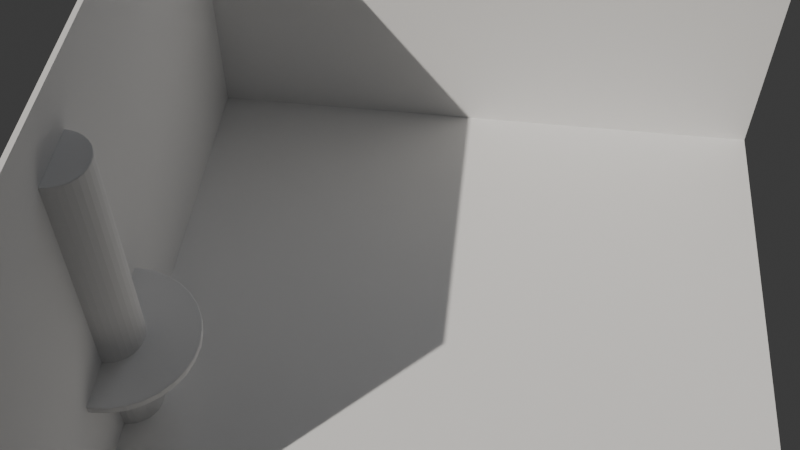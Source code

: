# Source: model-a-bathroom.blend  (saved by Blender 5.1.30; exported with 4.5.12 LTS)
import bpy
from mathutils import Matrix  # noqa: F401  (used for matrix-valued properties, if any)

bpy.ops.wm.read_factory_settings(use_empty=True)
scene = bpy.context.scene
scene.name = 'Scene'

# ---- collections
col_collection = bpy.data.collections.new('Collection'); scene.collection.children.link(col_collection)

# ---- world
world_world = bpy.data.worlds.new('World'); scene.world = world_world
world_world.use_nodes = True; world_world.node_tree.nodes.clear()
_N = world_world.node_tree.nodes; _L = world_world.node_tree.links
n0 = _N.new('ShaderNodeOutputWorld'); n0.name = 'World Output'; n0.location = (200, 100)
n1 = _N.new('ShaderNodeBackground'); n1.name = 'Background'; n1.location = (-200, 100)
n1.inputs[0].default_value = (0.05088, 0.05088, 0.05088, 1.0)
_L.new(n1.outputs[0], n0.inputs[0])
n0.is_active_output = True
world_world.color = (0.05088, 0.05088, 0.05088)
world_world.sun_shadow_jitter_overblur = 0.0

# ---- cameras
cam_camera = bpy.data.cameras.new('Camera')

# ---- lights
light_sun = bpy.data.lights.new('Sun', 'SUN')
light_sun.color = (1.0, 0.95, 0.88)
light_sun.energy = 3.0
light_area = bpy.data.lights.new('Area', 'AREA')
light_area.color = (0.85, 0.9, 1.0)
light_area.energy = 200.0
light_area.size = 8.0
light_area.size_y = 1.0
light_area_001 = bpy.data.lights.new('Area.001', 'AREA')
light_area_001.energy = 100.0
light_area_001.size = 10.0
light_area_001.size_y = 1.0

# ---- meshes
me_plane = bpy.data.meshes.new('Plane')
me_plane.from_pydata([(-4.0, 9.05e-06, 2.5), (4.0, 9.05e-06, 2.5), (-4.0, -9.05e-06, -2.5), (4.0, -9.05e-06, -2.5)], [], [(0, 1, 3, 2)])
_uv = me_plane.uv_layers.new(name='UVMap')
_uv.uv.foreach_set('vector', [0.0, 0.0, 1.0, 0.0, 1.0, 1.0, 0.0, 1.0])
_uv.active_render = True
_uv = me_plane.uv_layers.new(name='AO')
_uv.uv.foreach_set('vector', [0.0, 0.0, 1.0, 0.0, 1.0, 1.0, 0.0, 1.0])
me_plane.materials.append(None)
me_plane.update()
me_plane_001 = bpy.data.meshes.new('Plane.001')
me_plane_001.from_pydata([(-4.0, 0.0, -2.5), (4.0, 0.0, -2.5), (-4.0, 3.0, -2.5), (4.0, 3.0, -2.5)], [], [(0, 1, 3, 2)])
_uv = me_plane_001.uv_layers.new(name='UVMap')
_uv.uv.foreach_set('vector', [0.0, 0.0, 1.0, 0.0, 1.0, 1.0, 0.0, 1.0])
_uv.active_render = True
_uv = me_plane_001.uv_layers.new(name='AO')
_uv.uv.foreach_set('vector', [0.0, 0.0, 1.0, 0.0, 1.0, 1.0, 0.0, 1.0])
me_plane_001.materials.append(None)
me_plane_001.update()
me_plane_002 = bpy.data.meshes.new('Plane.002')
me_plane_002.from_pydata([(-4.0, 3.0, -2.5), (4.0, 3.0, -2.5), (-4.0, 5.0, -2.5), (4.0, 5.0, -2.5)], [], [(0, 1, 3, 2)])
_uv = me_plane_002.uv_layers.new(name='UVMap')
_uv.uv.foreach_set('vector', [0.0, 0.0, 1.0, 0.0, 1.0, 1.0, 0.0, 1.0])
_uv.active_render = True
_uv = me_plane_002.uv_layers.new(name='AO')
_uv.uv.foreach_set('vector', [0.0, 0.0, 1.0, 0.0, 1.0, 1.0, 0.0, 1.0])
me_plane_002.materials.append(None)
me_plane_002.update()
me_plane_003 = bpy.data.meshes.new('Plane.003')
me_plane_003.from_pydata([(-4.0, 5.0, -2.5), (4.0, 5.0, -2.5), (-4.0, 8.0, -2.5), (4.0, 8.0, -2.5)], [], [(0, 1, 3, 2)])
_uv = me_plane_003.uv_layers.new(name='UVMap')
_uv.uv.foreach_set('vector', [0.0, 0.0, 1.0, 0.0, 1.0, 1.0, 0.0, 1.0])
_uv.active_render = True
_uv = me_plane_003.uv_layers.new(name='AO')
_uv.uv.foreach_set('vector', [0.0, 0.0, 1.0, 0.0, 1.0, 1.0, 0.0, 1.0])
me_plane_003.materials.append(None)
me_plane_003.update()
me_plane_004 = bpy.data.meshes.new('Plane.004')
me_plane_004.from_pydata([(-4.0, 0.0, 2.5), (-4.0, 0.0, -2.5), (-4.0, 3.0, 2.5), (-4.0, 3.0, -2.5)], [], [(0, 1, 3, 2)])
_uv = me_plane_004.uv_layers.new(name='UVMap')
_uv.uv.foreach_set('vector', [0.0, 0.0, 1.0, 0.0, 1.0, 1.0, 0.0, 1.0])
_uv.active_render = True
_uv = me_plane_004.uv_layers.new(name='AO')
_uv.uv.foreach_set('vector', [0.0, 0.0, 1.0, 0.0, 1.0, 1.0, 0.0, 1.0])
me_plane_004.materials.append(None)
me_plane_004.update()
me_plane_005 = bpy.data.meshes.new('Plane.005')
me_plane_005.from_pydata([(-4.0, 3.0, 2.5), (-4.0, 3.0, -2.5), (-4.0, 5.0, 2.5), (-4.0, 5.0, -2.5)], [], [(0, 1, 3, 2)])
_uv = me_plane_005.uv_layers.new(name='UVMap')
_uv.uv.foreach_set('vector', [0.0, 0.0, 1.0, 0.0, 1.0, 1.0, 0.0, 1.0])
_uv.active_render = True
_uv = me_plane_005.uv_layers.new(name='AO')
_uv.uv.foreach_set('vector', [0.0, 0.0, 1.0, 0.0, 1.0, 1.0, 0.0, 1.0])
me_plane_005.materials.append(None)
me_plane_005.update()
me_plane_006 = bpy.data.meshes.new('Plane.006')
me_plane_006.from_pydata([(-4.0, 5.0, 2.5), (-4.0, 5.0, -2.5), (-4.0, 8.0, 2.5), (-4.0, 8.0, -2.5)], [], [(0, 1, 3, 2)])
_uv = me_plane_006.uv_layers.new(name='UVMap')
_uv.uv.foreach_set('vector', [0.0, 0.0, 1.0, 0.0, 1.0, 1.0, 0.0, 1.0])
_uv.active_render = True
_uv = me_plane_006.uv_layers.new(name='AO')
_uv.uv.foreach_set('vector', [0.0, 0.0, 1.0, 0.0, 1.0, 1.0, 0.0, 1.0])
me_plane_006.materials.append(None)
me_plane_006.update()
me_cylinder = bpy.data.meshes.new('Cylinder')
me_cylinder.from_pydata([(1.5, 0.4, -4.2), (1.5, 0.4, 1.8), (1.578, 0.3923, -4.2), (1.578, 0.3923, 1.8), (1.653, 0.3696, -4.2), (1.653, 0.3696, 1.8), (1.722, 0.3326, -4.2), (1.722, 0.3326, 1.8), (1.783, 0.2828, -4.2), (1.783, 0.2828, 1.8), (1.833, 0.2222, -4.2), (1.833, 0.2222, 1.8), (1.87, 0.1531, -4.2), (1.87, 0.1531, 1.8), (1.892, 0.07804, -4.2), (1.892, 0.07804, 1.8), (1.9, 0.0, -4.2), (1.9, 0.0, 1.8), (1.892, -0.07804, -4.2), (1.892, -0.07804, 1.8), (1.87, -0.1531, -4.2), (1.87, -0.1531, 1.8), (1.833, -0.2222, -4.2), (1.833, -0.2222, 1.8), (1.783, -0.2828, -4.2), (1.783, -0.2828, 1.8), (1.722, -0.3326, -4.2), (1.722, -0.3326, 1.8), (1.653, -0.3696, -4.2), (1.653, -0.3696, 1.8), (1.578, -0.3923, -4.2), (1.578, -0.3923, 1.8), (1.5, -0.4, -4.2), (1.5, -0.4, 1.8), (1.422, -0.3923, -4.2), (1.422, -0.3923, 1.8), (1.347, -0.3696, -4.2), (1.347, -0.3696, 1.8), (1.278, -0.3326, -4.2), (1.278, -0.3326, 1.8), (1.217, -0.2828, -4.2), (1.217, -0.2828, 1.8), (1.167, -0.2222, -4.2), (1.167, -0.2222, 1.8), (1.13, -0.1531, -4.2), (1.13, -0.1531, 1.8), (1.108, -0.07804, -4.2), (1.108, -0.07804, 1.8), (1.1, 0.0, -4.2), (1.1, 0.0, 1.8), (1.108, 0.07804, -4.2), (1.108, 0.07804, 1.8), (1.13, 0.1531, -4.2), (1.13, 0.1531, 1.8), (1.167, 0.2222, -4.2), (1.167, 0.2222, 1.8), (1.217, 0.2828, -4.2), (1.217, 0.2828, 1.8), (1.278, 0.3326, -4.2), (1.278, 0.3326, 1.8), (1.347, 0.3696, -4.2), (1.347, 0.3696, 1.8), (1.422, 0.3923, -4.2), (1.422, 0.3923, 1.8)], [], [(0, 1, 3, 2), (2, 3, 5, 4), (4, 5, 7, 6), (6, 7, 9, 8), (8, 9, 11, 10), (10, 11, 13, 12), (12, 13, 15, 14), (14, 15, 17, 16), (16, 17, 19, 18), (18, 19, 21, 20), (20, 21, 23, 22), (22, 23, 25, 24), (24, 25, 27, 26), (26, 27, 29, 28), (28, 29, 31, 30), (30, 31, 33, 32), (32, 33, 35, 34), (34, 35, 37, 36), (36, 37, 39, 38), (38, 39, 41, 40), (40, 41, 43, 42), (42, 43, 45, 44), (44, 45, 47, 46), (46, 47, 49, 48), (48, 49, 51, 50), (50, 51, 53, 52), (52, 53, 55, 54), (54, 55, 57, 56), (56, 57, 59, 58), (58, 59, 61, 60), (3, 1, 63, 61, 59, 57, 55, 53, 51, 49, 47, 45, 43, 41, 39, 37, 35, 33, 31, 29, 27, 25, 23, 21, 19, 17, 15, 13, 11, 9, 7, 5), (60, 61, 63, 62), (62, 63, 1, 0), (0, 2, 4, 6, 8, 10, 12, 14, 16, 18, 20, 22, 24, 26, 28, 30, 32, 34, 36, 38, 40, 42, 44, 46, 48, 50, 52, 54, 56, 58, 60, 62)])
_uv = me_cylinder.uv_layers.new(name='UVMap')
_uv.uv.foreach_set('vector', [1.0, 0.5, 1.0, 1.0, 0.9688, 1.0, 0.9688, 0.5, 0.9688, 0.5, 0.9688, 1.0, 0.9375, 1.0, 0.9375, 0.5, 0.9375, 0.5, 0.9375, 1.0, 0.9062, 1.0, 0.9062, 0.5, 0.9062, 0.5, 0.9062, 1.0, 0.875, 1.0, 0.875, 0.5, 0.875, 0.5, 0.875, 1.0, 0.8438, 1.0, 0.8438, 0.5, 0.8438, 0.5, 0.8438, 1.0, 0.8125, 1.0, 0.8125, 0.5, 0.8125, 0.5, 0.8125, 1.0, 0.7812, 1.0, 0.7812, 0.5, 0.7812, 0.5, 0.7812, 1.0, 0.75, 1.0, 0.75, 0.5, 0.75, 0.5, 0.75, 1.0, 0.7188, 1.0, 0.7188, 0.5, 0.7188, 0.5, 0.7188, 1.0, 0.6875, 1.0, 0.6875, 0.5, 0.6875, 0.5, 0.6875, 1.0, 0.6562, 1.0, 0.6562, 0.5, 0.6562, 0.5, 0.6562, 1.0, 0.625, 1.0, 0.625, 0.5, 0.625, 0.5, 0.625, 1.0, 0.5938, 1.0, 0.5938, 0.5, 0.5938, 0.5, 0.5938, 1.0, 0.5625, 1.0, 0.5625, 0.5, 0.5625, 0.5, 0.5625, 1.0, 0.5312, 1.0, 0.5312, 0.5, 0.5312, 0.5, 0.5312, 1.0, 0.5, 1.0, 0.5, 0.5, 0.5, 0.5, 0.5, 1.0, 0.4688, 1.0, 0.4688, 0.5, 0.4688, 0.5, 0.4688, 1.0, 0.4375, 1.0, 0.4375, 0.5, 0.4375, 0.5, 0.4375, 1.0, 0.4062, 1.0, 0.4062, 0.5, 0.4062, 0.5, 0.4062, 1.0, 0.375, 1.0, 0.375, 0.5, 0.375, 0.5, 0.375, 1.0, 0.3438, 1.0, 0.3438, 0.5, 0.3438, 0.5, 0.3438, 1.0, 0.3125, 1.0, 0.3125, 0.5, 0.3125, 0.5, 0.3125, 1.0, 0.2812, 1.0, 0.2812, 0.5, 0.2812, 0.5, 0.2812, 1.0, 0.25, 1.0, 0.25, 0.5, 0.25, 0.5, 0.25, 1.0, 0.2188, 1.0, 0.2188, 0.5, 0.2188, 0.5, 0.2188, 1.0, 0.1875, 1.0, 0.1875, 0.5, 0.1875, 0.5, 0.1875, 1.0, 0.1562, 1.0, 0.1562, 0.5, 0.1562, 0.5, 0.1562, 1.0, 0.125, 1.0, 0.125, 0.5, 0.125, 0.5, 0.125, 1.0, 0.09375, 1.0, 0.09375, 0.5, 0.09375, 0.5, 0.09375, 1.0, 0.0625, 1.0, 0.0625, 0.5, 0.2968, 0.4854, 0.25, 0.49, 0.2032, 0.4854, 0.1582, 0.4717, 0.1167, 0.4496, 0.08029, 0.4197, 0.05045, 0.3833, 0.02827, 0.3418, 0.01461, 0.2968, 0.01, 0.25, 0.01461, 0.2032, 0.02827, 0.1582, 0.05045, 0.1167, 0.08029, 0.08029, 0.1167, 0.05045, 0.1582, 0.02827, 0.2032, 0.01461, 0.25, 0.01, 0.2968, 0.01461, 0.3418, 0.02827, 0.3833, 0.05045, 0.4197, 0.08029, 0.4496, 0.1167, 0.4717, 0.1582, 0.4854, 0.2032, 0.49, 0.25, 0.4854, 0.2968, 0.4717, 0.3418, 0.4496, 0.3833, 0.4197, 0.4197, 0.3833, 0.4496, 0.3418, 0.4717, 0.0625, 0.5, 0.0625, 1.0, 0.03125, 1.0, 0.03125, 0.5, 0.03125, 0.5, 0.03125, 1.0, 0.0, 1.0, 0.0, 0.5, 0.75, 0.49, 0.7968, 0.4854, 0.8418, 0.4717, 0.8833, 0.4496, 0.9197, 0.4197, 0.9496, 0.3833, 0.9717, 0.3418, 0.9854, 0.2968, 0.99, 0.25, 0.9854, 0.2032, 0.9717, 0.1582, 0.9496, 0.1167, 0.9197, 0.08029, 0.8833, 0.05045, 0.8418, 0.02827, 0.7968, 0.01461, 0.75, 0.01, 0.7032, 0.01461, 0.6582, 0.02827, 0.6167, 0.05045, 0.5803, 0.08029, 0.5504, 0.1167, 0.5283, 0.1582, 0.5146, 0.2032, 0.51, 0.25, 0.5146, 0.2968, 0.5283, 0.3418, 0.5504, 0.3833, 0.5803, 0.4197, 0.6167, 0.4496, 0.6582, 0.4717, 0.7032, 0.4854])
_uv.active_render = True
_uv = me_cylinder.uv_layers.new(name='AO')
_uv.uv.foreach_set('vector', [1.0, 0.5, 1.0, 1.0, 0.9688, 1.0, 0.9688, 0.5, 0.9688, 0.5, 0.9688, 1.0, 0.9375, 1.0, 0.9375, 0.5, 0.9375, 0.5, 0.9375, 1.0, 0.9062, 1.0, 0.9062, 0.5, 0.9062, 0.5, 0.9062, 1.0, 0.875, 1.0, 0.875, 0.5, 0.875, 0.5, 0.875, 1.0, 0.8438, 1.0, 0.8438, 0.5, 0.8438, 0.5, 0.8438, 1.0, 0.8125, 1.0, 0.8125, 0.5, 0.8125, 0.5, 0.8125, 1.0, 0.7812, 1.0, 0.7812, 0.5, 0.7812, 0.5, 0.7812, 1.0, 0.75, 1.0, 0.75, 0.5, 0.75, 0.5, 0.75, 1.0, 0.7188, 1.0, 0.7188, 0.5, 0.7188, 0.5, 0.7188, 1.0, 0.6875, 1.0, 0.6875, 0.5, 0.6875, 0.5, 0.6875, 1.0, 0.6562, 1.0, 0.6562, 0.5, 0.6562, 0.5, 0.6562, 1.0, 0.625, 1.0, 0.625, 0.5, 0.625, 0.5, 0.625, 1.0, 0.5938, 1.0, 0.5938, 0.5, 0.5938, 0.5, 0.5938, 1.0, 0.5625, 1.0, 0.5625, 0.5, 0.5625, 0.5, 0.5625, 1.0, 0.5312, 1.0, 0.5312, 0.5, 0.5312, 0.5, 0.5312, 1.0, 0.5, 1.0, 0.5, 0.5, 0.5, 0.5, 0.5, 1.0, 0.4688, 1.0, 0.4688, 0.5, 0.4688, 0.5, 0.4688, 1.0, 0.4375, 1.0, 0.4375, 0.5, 0.4375, 0.5, 0.4375, 1.0, 0.4062, 1.0, 0.4062, 0.5, 0.4062, 0.5, 0.4062, 1.0, 0.375, 1.0, 0.375, 0.5, 0.375, 0.5, 0.375, 1.0, 0.3438, 1.0, 0.3438, 0.5, 0.3438, 0.5, 0.3438, 1.0, 0.3125, 1.0, 0.3125, 0.5, 0.3125, 0.5, 0.3125, 1.0, 0.2812, 1.0, 0.2812, 0.5, 0.2812, 0.5, 0.2812, 1.0, 0.25, 1.0, 0.25, 0.5, 0.25, 0.5, 0.25, 1.0, 0.2188, 1.0, 0.2188, 0.5, 0.2188, 0.5, 0.2188, 1.0, 0.1875, 1.0, 0.1875, 0.5, 0.1875, 0.5, 0.1875, 1.0, 0.1562, 1.0, 0.1562, 0.5, 0.1562, 0.5, 0.1562, 1.0, 0.125, 1.0, 0.125, 0.5, 0.125, 0.5, 0.125, 1.0, 0.09375, 1.0, 0.09375, 0.5, 0.09375, 0.5, 0.09375, 1.0, 0.0625, 1.0, 0.0625, 0.5, 0.2968, 0.4854, 0.25, 0.49, 0.2032, 0.4854, 0.1582, 0.4717, 0.1167, 0.4496, 0.08029, 0.4197, 0.05045, 0.3833, 0.02827, 0.3418, 0.01461, 0.2968, 0.01, 0.25, 0.01461, 0.2032, 0.02827, 0.1582, 0.05045, 0.1167, 0.08029, 0.08029, 0.1167, 0.05045, 0.1582, 0.02827, 0.2032, 0.01461, 0.25, 0.01, 0.2968, 0.01461, 0.3418, 0.02827, 0.3833, 0.05045, 0.4197, 0.08029, 0.4496, 0.1167, 0.4717, 0.1582, 0.4854, 0.2032, 0.49, 0.25, 0.4854, 0.2968, 0.4717, 0.3418, 0.4496, 0.3833, 0.4197, 0.4197, 0.3833, 0.4496, 0.3418, 0.4717, 0.0625, 0.5, 0.0625, 1.0, 0.03125, 1.0, 0.03125, 0.5, 0.03125, 0.5, 0.03125, 1.0, 0.0, 1.0, 0.0, 0.5, 0.75, 0.49, 0.7968, 0.4854, 0.8418, 0.4717, 0.8833, 0.4496, 0.9197, 0.4197, 0.9496, 0.3833, 0.9717, 0.3418, 0.9854, 0.2968, 0.99, 0.25, 0.9854, 0.2032, 0.9717, 0.1582, 0.9496, 0.1167, 0.9197, 0.08029, 0.8833, 0.05045, 0.8418, 0.02827, 0.7968, 0.01461, 0.75, 0.01, 0.7032, 0.01461, 0.6582, 0.02827, 0.6167, 0.05045, 0.5803, 0.08029, 0.5504, 0.1167, 0.5283, 0.1582, 0.5146, 0.2032, 0.51, 0.25, 0.5146, 0.2968, 0.5283, 0.3418, 0.5504, 0.3833, 0.5803, 0.4197, 0.6167, 0.4496, 0.6582, 0.4717, 0.7032, 0.4854])
me_cylinder.materials.append(None)
me_cylinder.update()
me_cylinder_001 = bpy.data.meshes.new('Cylinder.001')
me_cylinder_001.from_pydata([(1.5, 1.05, -1.25), (1.5, 1.05, -1.15), (1.695, 1.031, -1.25), (1.695, 1.031, -1.15), (1.883, 0.9739, -1.25), (1.883, 0.9739, -1.15), (2.056, 0.8815, -1.25), (2.056, 0.8815, -1.15), (2.207, 0.7571, -1.25), (2.207, 0.7571, -1.15), (2.331, 0.6056, -1.25), (2.331, 0.6056, -1.15), (2.424, 0.4327, -1.25), (2.424, 0.4327, -1.15), (2.481, 0.2451, -1.25), (2.481, 0.2451, -1.15), (2.5, 0.05, -1.25), (2.5, 0.05, -1.15), (2.481, -0.1451, -1.25), (2.481, -0.1451, -1.15), (2.424, -0.3327, -1.25), (2.424, -0.3327, -1.15), (2.331, -0.5056, -1.25), (2.331, -0.5056, -1.15), (2.207, -0.6571, -1.25), (2.207, -0.6571, -1.15), (2.056, -0.7815, -1.25), (2.056, -0.7815, -1.15), (1.883, -0.8739, -1.25), (1.883, -0.8739, -1.15), (1.695, -0.9308, -1.25), (1.695, -0.9308, -1.15), (1.5, -0.95, -1.25), (1.5, -0.95, -1.15), (1.305, -0.9308, -1.25), (1.305, -0.9308, -1.15), (1.117, -0.8739, -1.25), (1.117, -0.8739, -1.15), (0.9444, -0.7815, -1.25), (0.9444, -0.7815, -1.15), (0.7929, -0.6571, -1.25), (0.7929, -0.6571, -1.15), (0.6685, -0.5056, -1.25), (0.6685, -0.5056, -1.15), (0.5761, -0.3327, -1.25), (0.5761, -0.3327, -1.15), (0.5192, -0.1451, -1.25), (0.5192, -0.1451, -1.15), (0.5, 0.05, -1.25), (0.5, 0.05, -1.15), (0.5192, 0.2451, -1.25), (0.5192, 0.2451, -1.15), (0.5761, 0.4327, -1.25), (0.5761, 0.4327, -1.15), (0.6685, 0.6056, -1.25), (0.6685, 0.6056, -1.15), (0.7929, 0.7571, -1.25), (0.7929, 0.7571, -1.15), (0.9444, 0.8815, -1.25), (0.9444, 0.8815, -1.15), (1.117, 0.9739, -1.25), (1.117, 0.9739, -1.15), (1.305, 1.031, -1.25), (1.305, 1.031, -1.15)], [], [(0, 1, 3, 2), (2, 3, 5, 4), (4, 5, 7, 6), (6, 7, 9, 8), (8, 9, 11, 10), (10, 11, 13, 12), (12, 13, 15, 14), (14, 15, 17, 16), (16, 17, 19, 18), (18, 19, 21, 20), (20, 21, 23, 22), (22, 23, 25, 24), (24, 25, 27, 26), (26, 27, 29, 28), (28, 29, 31, 30), (30, 31, 33, 32), (32, 33, 35, 34), (34, 35, 37, 36), (36, 37, 39, 38), (38, 39, 41, 40), (40, 41, 43, 42), (42, 43, 45, 44), (44, 45, 47, 46), (46, 47, 49, 48), (48, 49, 51, 50), (50, 51, 53, 52), (52, 53, 55, 54), (54, 55, 57, 56), (56, 57, 59, 58), (58, 59, 61, 60), (3, 1, 63, 61, 59, 57, 55, 53, 51, 49, 47, 45, 43, 41, 39, 37, 35, 33, 31, 29, 27, 25, 23, 21, 19, 17, 15, 13, 11, 9, 7, 5), (60, 61, 63, 62), (62, 63, 1, 0), (0, 2, 4, 6, 8, 10, 12, 14, 16, 18, 20, 22, 24, 26, 28, 30, 32, 34, 36, 38, 40, 42, 44, 46, 48, 50, 52, 54, 56, 58, 60, 62)])
_uv = me_cylinder_001.uv_layers.new(name='UVMap')
_uv.uv.foreach_set('vector', [1.0, 0.5, 1.0, 1.0, 0.9688, 1.0, 0.9688, 0.5, 0.9688, 0.5, 0.9688, 1.0, 0.9375, 1.0, 0.9375, 0.5, 0.9375, 0.5, 0.9375, 1.0, 0.9062, 1.0, 0.9062, 0.5, 0.9062, 0.5, 0.9062, 1.0, 0.875, 1.0, 0.875, 0.5, 0.875, 0.5, 0.875, 1.0, 0.8438, 1.0, 0.8438, 0.5, 0.8438, 0.5, 0.8438, 1.0, 0.8125, 1.0, 0.8125, 0.5, 0.8125, 0.5, 0.8125, 1.0, 0.7812, 1.0, 0.7812, 0.5, 0.7812, 0.5, 0.7812, 1.0, 0.75, 1.0, 0.75, 0.5, 0.75, 0.5, 0.75, 1.0, 0.7188, 1.0, 0.7188, 0.5, 0.7188, 0.5, 0.7188, 1.0, 0.6875, 1.0, 0.6875, 0.5, 0.6875, 0.5, 0.6875, 1.0, 0.6562, 1.0, 0.6562, 0.5, 0.6562, 0.5, 0.6562, 1.0, 0.625, 1.0, 0.625, 0.5, 0.625, 0.5, 0.625, 1.0, 0.5938, 1.0, 0.5938, 0.5, 0.5938, 0.5, 0.5938, 1.0, 0.5625, 1.0, 0.5625, 0.5, 0.5625, 0.5, 0.5625, 1.0, 0.5312, 1.0, 0.5312, 0.5, 0.5312, 0.5, 0.5312, 1.0, 0.5, 1.0, 0.5, 0.5, 0.5, 0.5, 0.5, 1.0, 0.4688, 1.0, 0.4688, 0.5, 0.4688, 0.5, 0.4688, 1.0, 0.4375, 1.0, 0.4375, 0.5, 0.4375, 0.5, 0.4375, 1.0, 0.4062, 1.0, 0.4062, 0.5, 0.4062, 0.5, 0.4062, 1.0, 0.375, 1.0, 0.375, 0.5, 0.375, 0.5, 0.375, 1.0, 0.3438, 1.0, 0.3438, 0.5, 0.3438, 0.5, 0.3438, 1.0, 0.3125, 1.0, 0.3125, 0.5, 0.3125, 0.5, 0.3125, 1.0, 0.2812, 1.0, 0.2812, 0.5, 0.2812, 0.5, 0.2812, 1.0, 0.25, 1.0, 0.25, 0.5, 0.25, 0.5, 0.25, 1.0, 0.2188, 1.0, 0.2188, 0.5, 0.2188, 0.5, 0.2188, 1.0, 0.1875, 1.0, 0.1875, 0.5, 0.1875, 0.5, 0.1875, 1.0, 0.1562, 1.0, 0.1562, 0.5, 0.1562, 0.5, 0.1562, 1.0, 0.125, 1.0, 0.125, 0.5, 0.125, 0.5, 0.125, 1.0, 0.09375, 1.0, 0.09375, 0.5, 0.09375, 0.5, 0.09375, 1.0, 0.0625, 1.0, 0.0625, 0.5, 0.2968, 0.4854, 0.25, 0.49, 0.2032, 0.4854, 0.1582, 0.4717, 0.1167, 0.4496, 0.08029, 0.4197, 0.05045, 0.3833, 0.02827, 0.3418, 0.01461, 0.2968, 0.01, 0.25, 0.01461, 0.2032, 0.02827, 0.1582, 0.05045, 0.1167, 0.08029, 0.08029, 0.1167, 0.05045, 0.1582, 0.02827, 0.2032, 0.01461, 0.25, 0.01, 0.2968, 0.01461, 0.3418, 0.02827, 0.3833, 0.05045, 0.4197, 0.08029, 0.4496, 0.1167, 0.4717, 0.1582, 0.4854, 0.2032, 0.49, 0.25, 0.4854, 0.2968, 0.4717, 0.3418, 0.4496, 0.3833, 0.4197, 0.4197, 0.3833, 0.4496, 0.3418, 0.4717, 0.0625, 0.5, 0.0625, 1.0, 0.03125, 1.0, 0.03125, 0.5, 0.03125, 0.5, 0.03125, 1.0, 0.0, 1.0, 0.0, 0.5, 0.75, 0.49, 0.7968, 0.4854, 0.8418, 0.4717, 0.8833, 0.4496, 0.9197, 0.4197, 0.9496, 0.3833, 0.9717, 0.3418, 0.9854, 0.2968, 0.99, 0.25, 0.9854, 0.2032, 0.9717, 0.1582, 0.9496, 0.1167, 0.9197, 0.08029, 0.8833, 0.05045, 0.8418, 0.02827, 0.7968, 0.01461, 0.75, 0.01, 0.7032, 0.01461, 0.6582, 0.02827, 0.6167, 0.05045, 0.5803, 0.08029, 0.5504, 0.1167, 0.5283, 0.1582, 0.5146, 0.2032, 0.51, 0.25, 0.5146, 0.2968, 0.5283, 0.3418, 0.5504, 0.3833, 0.5803, 0.4197, 0.6167, 0.4496, 0.6582, 0.4717, 0.7032, 0.4854])
_uv.active_render = True
_uv = me_cylinder_001.uv_layers.new(name='AO')
_uv.uv.foreach_set('vector', [1.0, 0.5, 1.0, 1.0, 0.9688, 1.0, 0.9688, 0.5, 0.9688, 0.5, 0.9688, 1.0, 0.9375, 1.0, 0.9375, 0.5, 0.9375, 0.5, 0.9375, 1.0, 0.9062, 1.0, 0.9062, 0.5, 0.9062, 0.5, 0.9062, 1.0, 0.875, 1.0, 0.875, 0.5, 0.875, 0.5, 0.875, 1.0, 0.8438, 1.0, 0.8438, 0.5, 0.8438, 0.5, 0.8438, 1.0, 0.8125, 1.0, 0.8125, 0.5, 0.8125, 0.5, 0.8125, 1.0, 0.7812, 1.0, 0.7812, 0.5, 0.7812, 0.5, 0.7812, 1.0, 0.75, 1.0, 0.75, 0.5, 0.75, 0.5, 0.75, 1.0, 0.7188, 1.0, 0.7188, 0.5, 0.7188, 0.5, 0.7188, 1.0, 0.6875, 1.0, 0.6875, 0.5, 0.6875, 0.5, 0.6875, 1.0, 0.6562, 1.0, 0.6562, 0.5, 0.6562, 0.5, 0.6562, 1.0, 0.625, 1.0, 0.625, 0.5, 0.625, 0.5, 0.625, 1.0, 0.5938, 1.0, 0.5938, 0.5, 0.5938, 0.5, 0.5938, 1.0, 0.5625, 1.0, 0.5625, 0.5, 0.5625, 0.5, 0.5625, 1.0, 0.5312, 1.0, 0.5312, 0.5, 0.5312, 0.5, 0.5312, 1.0, 0.5, 1.0, 0.5, 0.5, 0.5, 0.5, 0.5, 1.0, 0.4688, 1.0, 0.4688, 0.5, 0.4688, 0.5, 0.4688, 1.0, 0.4375, 1.0, 0.4375, 0.5, 0.4375, 0.5, 0.4375, 1.0, 0.4062, 1.0, 0.4062, 0.5, 0.4062, 0.5, 0.4062, 1.0, 0.375, 1.0, 0.375, 0.5, 0.375, 0.5, 0.375, 1.0, 0.3438, 1.0, 0.3438, 0.5, 0.3438, 0.5, 0.3438, 1.0, 0.3125, 1.0, 0.3125, 0.5, 0.3125, 0.5, 0.3125, 1.0, 0.2812, 1.0, 0.2812, 0.5, 0.2812, 0.5, 0.2812, 1.0, 0.25, 1.0, 0.25, 0.5, 0.25, 0.5, 0.25, 1.0, 0.2188, 1.0, 0.2188, 0.5, 0.2188, 0.5, 0.2188, 1.0, 0.1875, 1.0, 0.1875, 0.5, 0.1875, 0.5, 0.1875, 1.0, 0.1562, 1.0, 0.1562, 0.5, 0.1562, 0.5, 0.1562, 1.0, 0.125, 1.0, 0.125, 0.5, 0.125, 0.5, 0.125, 1.0, 0.09375, 1.0, 0.09375, 0.5, 0.09375, 0.5, 0.09375, 1.0, 0.0625, 1.0, 0.0625, 0.5, 0.2968, 0.4854, 0.25, 0.49, 0.2032, 0.4854, 0.1582, 0.4717, 0.1167, 0.4496, 0.08029, 0.4197, 0.05045, 0.3833, 0.02827, 0.3418, 0.01461, 0.2968, 0.01, 0.25, 0.01461, 0.2032, 0.02827, 0.1582, 0.05045, 0.1167, 0.08029, 0.08029, 0.1167, 0.05045, 0.1582, 0.02827, 0.2032, 0.01461, 0.25, 0.01, 0.2968, 0.01461, 0.3418, 0.02827, 0.3833, 0.05045, 0.4197, 0.08029, 0.4496, 0.1167, 0.4717, 0.1582, 0.4854, 0.2032, 0.49, 0.25, 0.4854, 0.2968, 0.4717, 0.3418, 0.4496, 0.3833, 0.4197, 0.4197, 0.3833, 0.4496, 0.3418, 0.4717, 0.0625, 0.5, 0.0625, 1.0, 0.03125, 1.0, 0.03125, 0.5, 0.03125, 0.5, 0.03125, 1.0, 0.0, 1.0, 0.0, 0.5, 0.75, 0.49, 0.7968, 0.4854, 0.8418, 0.4717, 0.8833, 0.4496, 0.9197, 0.4197, 0.9496, 0.3833, 0.9717, 0.3418, 0.9854, 0.2968, 0.99, 0.25, 0.9854, 0.2032, 0.9717, 0.1582, 0.9496, 0.1167, 0.9197, 0.08029, 0.8833, 0.05045, 0.8418, 0.02827, 0.7968, 0.01461, 0.75, 0.01, 0.7032, 0.01461, 0.6582, 0.02827, 0.6167, 0.05045, 0.5803, 0.08029, 0.5504, 0.1167, 0.5283, 0.1582, 0.5146, 0.2032, 0.51, 0.25, 0.5146, 0.2968, 0.5283, 0.3418, 0.5504, 0.3833, 0.5803, 0.4197, 0.6167, 0.4496, 0.6582, 0.4717, 0.7032, 0.4854])
me_cylinder_001.materials.append(None)
me_cylinder_001.update()

# ---- objects
ob_floor__floor = bpy.data.objects.new('floor__floor', me_plane)
ob_back_wall_lower__lower = bpy.data.objects.new('back_wall_lower__lower', me_plane_001)
ob_back_wall_feature__feature = bpy.data.objects.new('back_wall_feature__feature', me_plane_002)
ob_back_wall_upper__upper = bpy.data.objects.new('back_wall_upper__upper', me_plane_003)
ob_left_wall_lower__lower = bpy.data.objects.new('left_wall_lower__lower', me_plane_004)
ob_left_wall_feature__feature = bpy.data.objects.new('left_wall_feature__feature', me_plane_005)
ob_left_wall_upper__upper = bpy.data.objects.new('left_wall_upper__upper', me_plane_006)
ob_shower_fixture = bpy.data.objects.new('shower_fixture', me_cylinder)
ob_shower_base = bpy.data.objects.new('shower_base', me_cylinder_001)
ob_key_light = bpy.data.objects.new('key_light', light_sun)
ob_fill_light = bpy.data.objects.new('fill_light', light_area)
ob_back_light = bpy.data.objects.new('back_light', light_area_001)
ob_camera = bpy.data.objects.new('camera', cam_camera)

# ---- transforms, parenting, visibility, modifiers, constraints
ob_floor__floor.location = (0.0, 0.0, 0.0)
_m = ob_floor__floor.modifiers.new('Bevel', 'BEVEL')
_m.width = 0.02
_m.width_pct = 0.02
_m.segments = 2
_m = ob_floor__floor.modifiers.new('Solidify', 'SOLIDIFY')
_m.thickness = 0.06
_m.use_even_offset = True
ob_back_wall_lower__lower.location = (0.0, 0.0, 0.0)
_m = ob_back_wall_lower__lower.modifiers.new('Bevel', 'BEVEL')
_m.width = 0.02
_m.width_pct = 0.02
_m.segments = 2
_m = ob_back_wall_lower__lower.modifiers.new('Solidify', 'SOLIDIFY')
_m.thickness = 0.06
_m.use_even_offset = True
ob_back_wall_feature__feature.location = (0.0, 0.0, 0.0)
_m = ob_back_wall_feature__feature.modifiers.new('Bevel', 'BEVEL')
_m.width = 0.02
_m.width_pct = 0.02
_m.segments = 2
_m = ob_back_wall_feature__feature.modifiers.new('Solidify', 'SOLIDIFY')
_m.thickness = 0.06
_m.use_even_offset = True
ob_back_wall_upper__upper.location = (0.0, 0.0, 0.0)
_m = ob_back_wall_upper__upper.modifiers.new('Bevel', 'BEVEL')
_m.width = 0.02
_m.width_pct = 0.02
_m.segments = 2
_m = ob_back_wall_upper__upper.modifiers.new('Solidify', 'SOLIDIFY')
_m.thickness = 0.06
_m.use_even_offset = True
ob_left_wall_lower__lower.location = (0.0, 0.0, 0.0)
_m = ob_left_wall_lower__lower.modifiers.new('Bevel', 'BEVEL')
_m.width = 0.02
_m.width_pct = 0.02
_m.segments = 2
_m = ob_left_wall_lower__lower.modifiers.new('Solidify', 'SOLIDIFY')
_m.thickness = 0.06
_m.use_even_offset = True
ob_left_wall_feature__feature.location = (0.0, 0.0, 0.0)
_m = ob_left_wall_feature__feature.modifiers.new('Bevel', 'BEVEL')
_m.width = 0.02
_m.width_pct = 0.02
_m.segments = 2
_m = ob_left_wall_feature__feature.modifiers.new('Solidify', 'SOLIDIFY')
_m.thickness = 0.06
_m.use_even_offset = True
ob_left_wall_upper__upper.location = (0.0, 0.0, 0.0)
_m = ob_left_wall_upper__upper.modifiers.new('Bevel', 'BEVEL')
_m.width = 0.02
_m.width_pct = 0.02
_m.segments = 2
_m = ob_left_wall_upper__upper.modifiers.new('Solidify', 'SOLIDIFY')
_m.thickness = 0.06
_m.use_even_offset = True
ob_shower_fixture.location = (0.0, 0.0, 0.0)
_m = ob_shower_fixture.modifiers.new('Bevel', 'BEVEL')
_m.width = 0.012
_m.width_pct = 0.012
_m.segments = 2
ob_shower_base.location = (0.0, 0.0, 0.0)
_m = ob_shower_base.modifiers.new('Bevel', 'BEVEL')
_m.width = 0.012
_m.width_pct = 0.012
_m.segments = 2
ob_key_light.location = (10.0, 8.0, 15.0)
ob_key_light.rotation_euler = (0.7854, 0.2618, 0.5236)
ob_fill_light.location = (-8.0, 5.0, 10.0)
ob_fill_light.rotation_euler = (0.8727, 0.0, -0.5236)
ob_back_light.location = (0.0, 12.0, 8.0)
ob_camera.location = (8.5, 4.2, 9.5)
ob_camera.rotation_euler = (0.7079, 2.986e-08, 1.688)

# ---- collection membership
col_collection.objects.link(ob_floor__floor)
col_collection.objects.link(ob_back_wall_lower__lower)
col_collection.objects.link(ob_back_wall_feature__feature)
col_collection.objects.link(ob_back_wall_upper__upper)
col_collection.objects.link(ob_left_wall_lower__lower)
col_collection.objects.link(ob_left_wall_feature__feature)
col_collection.objects.link(ob_left_wall_upper__upper)
col_collection.objects.link(ob_shower_fixture)
col_collection.objects.link(ob_shower_base)
col_collection.objects.link(ob_key_light)
col_collection.objects.link(ob_fill_light)
col_collection.objects.link(ob_back_light)
col_collection.objects.link(ob_camera)

# ---- scene / render settings (as saved in the file)
scene.camera = ob_camera
scene.frame_start = 1; scene.frame_end = 250; scene.frame_set(1)
scene.render.engine = 'CYCLES'
scene.render.bake_bias = 0.0
scene.render.bake_samples = 0
scene.cycles.samples = 8
scene.cycles.sampling_pattern = 'TABULATED_SOBOL'
scene.eevee.use_volume_custom_range = False
bpy.context.view_layer.update()
